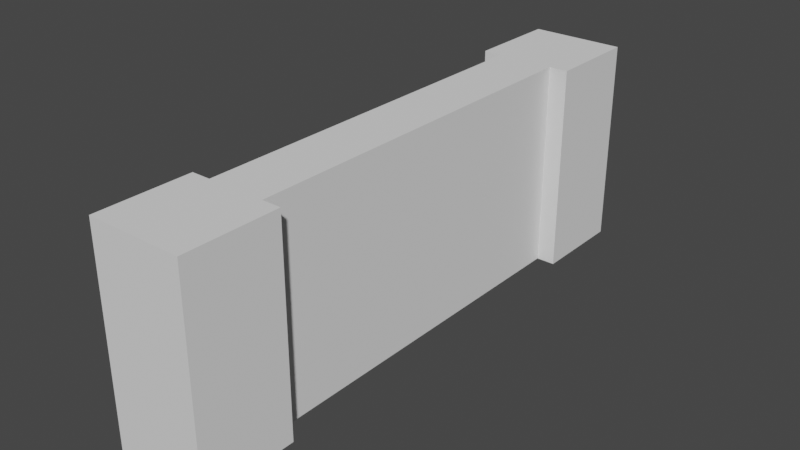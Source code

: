 # Source: Stone_Short_Wall.blend  (saved by Blender 3.0.42; exported with 4.5.12 LTS)
import bpy
from mathutils import Matrix  # noqa: F401  (used for matrix-valued properties, if any)

bpy.ops.wm.read_factory_settings(use_empty=True)
scene = bpy.context.scene
scene.name = 'Scene'

# ---- collections
col_collection = bpy.data.collections.new('Collection'); scene.collection.children.link(col_collection)

# ---- world
world_world = bpy.data.worlds.new('World'); scene.world = world_world
world_world.use_nodes = True; world_world.node_tree.nodes.clear()
_N = world_world.node_tree.nodes; _L = world_world.node_tree.links
n0 = _N.new('ShaderNodeOutputWorld'); n0.name = 'World Output'; n0.location = (300, 300)
n1 = _N.new('ShaderNodeBackground'); n1.name = 'Background'; n1.location = (10, 300)
n1.inputs[0].default_value = (0.05088, 0.05088, 0.05088, 1.0)
_L.new(n1.outputs[0], n0.inputs[0])
n0.is_active_output = True
world_world.color = (0.05088, 0.05088, 0.05088)
world_world.use_sun_shadow = False
world_world.sun_shadow_jitter_overblur = 0.0

# ---- meshes
me_grey_small_wall_01 = bpy.data.meshes.new('Grey_Small_Wall_01')
me_grey_small_wall_01.from_pydata([(0.5, 1.1, 0.0), (0.5, 1.1, -0.5), (0.4, 1.1, -0.5), (0.1, 1.1, -0.5), (0.0, 1.1, -0.5), (0.0, 1.1, 0.0), (0.5, 0.0, 0.0), (0.5, 0.0, -0.5), (0.0, 0.0, -0.5), (0.1, 0.0, -0.5), (0.4, 0.0, -0.5), (0.0, 0.0, 0.0), (0.1, 0.0, -2.5), (0.1, 1.1, -2.5), (0.4, 0.0, -2.5), (0.5, 0.0, -2.5), (0.0, 0.0, -2.5), (0.0, 0.0, -3.0), (0.5, 0.0, -3.0), (0.5, 1.1, -2.5), (0.4, 1.1, -2.5), (0.5, 1.1, -3.0), (0.0, 1.1, -3.0), (0.0, 1.1, -2.5)], [], [(0, 1, 2, 3, 4, 5), (6, 7, 1, 0), (8, 9, 10, 7, 6, 11), (8, 4, 3, 9), (5, 4, 8, 11), (11, 6, 0, 5), (12, 9, 3, 13), (9, 12, 14, 10), (15, 14, 12, 16, 17, 18), (15, 19, 20, 14), (21, 19, 15, 18), (22, 23, 13, 20, 19, 21), (17, 16, 23, 22), (23, 16, 12, 13), (18, 17, 22, 21), (20, 13, 3, 2), (10, 14, 20, 2), (1, 7, 10, 2)])
me_grey_small_wall_01.polygons.foreach_set('use_smooth', [True] * 18)
me_grey_small_wall_01.polygons.foreach_set('material_index', [0, 0, 0, 0, 0, 0, 1, 1, 0, 0, 0, 0, 0, 0, 0, 1, 1, 0])
_k = set([(0, 1), (0, 5), (0, 6), (1, 2), (1, 7), (2, 10), (2, 20), (3, 4), (3, 9), (3, 13), (4, 5), (4, 8), (5, 11), (6, 7), (6, 11), (7, 10), (8, 9), (8, 11), (9, 12), (10, 14), (12, 13), (12, 16), (13, 23), (14, 15), (14, 20), (15, 18), (15, 19), (16, 17), (16, 23), (17, 18), (17, 22), (18, 21), (19, 20), (19, 21), (21, 22), (22, 23)])
me_grey_small_wall_01.attributes.new('sharp_edge', 'BOOLEAN', 'EDGE').data.foreach_set('value', [ (min(e.vertices), max(e.vertices)) in _k for e in me_grey_small_wall_01.edges])
_uv = me_grey_small_wall_01.uv_layers.new(name='UVMap')
_uv.uv.foreach_set('vector', [0.1475, 0.5709, 0.1475, 0.5623, 0.1492, 0.5623, 0.1544, 0.5623, 0.1561, 0.5623, 0.1561, 0.5709, 0.1561, 0.5709, 0.1475, 0.5709, 0.1475, 0.552, 0.1561, 0.552, 0.1561, 0.5623, 0.1578, 0.5623, 0.163, 0.5623, 0.1647, 0.5623, 0.1647, 0.5709, 0.1561, 0.5709, 0.1561, 0.5709, 0.1561, 0.552, 0.1578, 0.552, 0.1578, 0.5709, 0.1561, 0.552, 0.1647, 0.552, 0.1647, 0.5709, 0.1561, 0.5709, 0.1561, 0.5709, 0.1475, 0.5709, 0.1475, 0.552, 0.1561, 0.552, 0.06497, 0.8331, 0.1349, 0.8331, 0.1349, 0.8715, 0.06497, 0.8715, 0.1488, 0.8506, 0.1488, 0.9205, 0.1384, 0.9205, 0.1384, 0.8506, 0.1647, 0.5279, 0.163, 0.5279, 0.1578, 0.5279, 0.1561, 0.5279, 0.1561, 0.5193, 0.1647, 0.5193, 0.1475, 0.5709, 0.1475, 0.552, 0.1492, 0.552, 0.1492, 0.5709, 0.1045, 0.552, 0.1131, 0.552, 0.1131, 0.5709, 0.1045, 0.5709, 0.1561, 0.5193, 0.1561, 0.5279, 0.1544, 0.5279, 0.1492, 0.5279, 0.1475, 0.5279, 0.1475, 0.5193, 0.08706, 0.5078, 0.1289, 0.5078, 0.1289, 0.5998, 0.08706, 0.5998, 0.1561, 0.552, 0.1561, 0.5709, 0.1544, 0.5709, 0.1544, 0.552, 0.1647, 0.5709, 0.1561, 0.5709, 0.1561, 0.552, 0.1647, 0.552, 0.1663, 0.9205, 0.1558, 0.9205, 0.1558, 0.8506, 0.1663, 0.8506, 0.1698, 0.8331, 0.2397, 0.8331, 0.2397, 0.8715, 0.1698, 0.8715, 0.1647, 0.552, 0.1647, 0.5709, 0.163, 0.5709, 0.163, 0.552])
me_grey_small_wall_01.materials.append(None)
me_grey_small_wall_01.materials.append(None)
me_grey_small_wall_01.use_remesh_fix_poles = True
me_grey_small_wall_01.use_remesh_preserve_attributes = False
me_grey_small_wall_01.update()
me_grey_small_wall_01.normals_split_custom_set([tuple(v) for v in zip(*[iter([0.0, 1.0, 8.941e-08, 0.0, 1.0, 8.941e-08, 0.0, 1.0, 5.96e-08, 0.0, 1.0, 5.96e-08, 0.0, 1.0, 8.941e-08, 0.0, 1.0, 8.941e-08, 1.0, 0.0, 0.0, 1.0, 0.0, 0.0, 1.0, 0.0, 0.0, 1.0, 0.0, 0.0, 0.0, -1.0, 0.0, 0.0, -1.0, 0.0, 0.0, -1.0, 0.0, 0.0, -1.0, 0.0, 0.0, -1.0, 0.0, 0.0, -1.0, 0.0, 0.0, 0.0, -1.0, 0.0, 0.0, -1.0, 0.0, 0.0, -1.0, 0.0, 0.0, -1.0, -1.0, 0.0, 0.0, -1.0, 0.0, 0.0, -1.0, 0.0, 0.0, -1.0, 0.0, 0.0, 0.0, 0.0, 1.0, 0.0, 0.0, 1.0, 0.0, 0.0, 1.0, 0.0, 0.0, 1.0, -1.0, 0.0, 0.0, -1.0, 0.0, 0.0, -1.0, 0.0, 0.0, -1.0, 0.0, 0.0, 0.0, -1.0, 0.0, 0.0, -1.0, 0.0, 0.0, -1.0, 0.0, 0.0, -1.0, 0.0, 0.0, -1.0, 0.0, 0.0, -1.0, 0.0, 0.0, -1.0, 0.0, 0.0, -1.0, 0.0, 0.0, -1.0, 0.0, 0.0, -1.0, 0.0, 0.0, 0.0, 1.0, 0.0, 0.0, 1.0, 0.0, 0.0, 1.0, 0.0, 0.0, 1.0, 1.0, 0.0, 0.0, 1.0, 0.0, 0.0, 1.0, 0.0, 0.0, 1.0, 0.0, 0.0, 0.0, 1.0, -5.96e-08, 0.0, 1.0, -5.96e-08, 0.0, 1.0, -3.974e-08, 0.0, 1.0, -3.974e-08, 0.0, 1.0, -5.96e-08, 0.0, 1.0, -5.96e-08, -1.0, 0.0, 0.0, -1.0, 0.0, 0.0, -1.0, 0.0, 0.0, -1.0, 0.0, 0.0, 0.0, 0.0, 1.0, 0.0, 0.0, 1.0, 0.0, 0.0, 1.0, 0.0, 0.0, 1.0, 0.0, 0.0, -1.0, 0.0, 0.0, -1.0, 0.0, 0.0, -1.0, 0.0, 0.0, -1.0, 0.0, 1.0, -3.974e-08, 0.0, 1.0, -3.974e-08, 0.0, 1.0, 5.96e-08, 0.0, 1.0, 5.96e-08, 1.0, 0.0, 0.0, 1.0, 0.0, 0.0, 1.0, 0.0, 0.0, 1.0, 0.0, 0.0, 0.0, 0.0, -1.0, 0.0, 0.0, -1.0, 0.0, 0.0, -1.0, 0.0, 0.0, -1.0])] * 3)])

# ---- objects
ob_grey_small_wall_01 = bpy.data.objects.new('Grey_Small_Wall_01', me_grey_small_wall_01)

# ---- transforms, parenting, visibility, modifiers, constraints
ob_grey_small_wall_01.location = (0.0, 0.0, 0.0)
ob_grey_small_wall_01.rotation_euler = (1.571, -0.0, 0.0)

# ---- collection membership
col_collection.objects.link(ob_grey_small_wall_01)

# ---- scene / render settings (as saved in the file)
scene.frame_start = 1; scene.frame_end = 250; scene.frame_set(1)
scene.render.engine = 'BLENDER_EEVEE_NEXT'
scene.cycles.sampling_pattern = 'TABULATED_SOBOL'
scene.cycles.use_light_tree = False
scene.view_settings.view_transform = 'Filmic'
bpy.context.view_layer.update()

# ---- added for rendering (the .blend has no active camera and no usable light): camera, sun
cam_auto = bpy.data.cameras.new('AutoCamera')
cam_auto.lens = 50.0
cam_auto.sensor_width = 36.0
cam_auto.clip_end = 1000.0
ob_auto_camera = bpy.data.objects.new('AutoCamera', cam_auto)
scene.collection.objects.link(ob_auto_camera)
ob_auto_camera.location = (3.24235, -2.09083, 2.94388)
ob_auto_camera.rotation_euler = (1.09748, -7.21219e-08, 0.694738)
scene.camera = ob_auto_camera
light_auto_sun = bpy.data.lights.new('AutoSun', 'SUN')
light_auto_sun.energy = 3.0
light_auto_sun.angle = 0.0523599
ob_auto_sun = bpy.data.objects.new('AutoSun', light_auto_sun)
scene.collection.objects.link(ob_auto_sun)
ob_auto_sun.rotation_euler = (0.872665, 0.174533, 0.523599)
bpy.context.view_layer.update()
